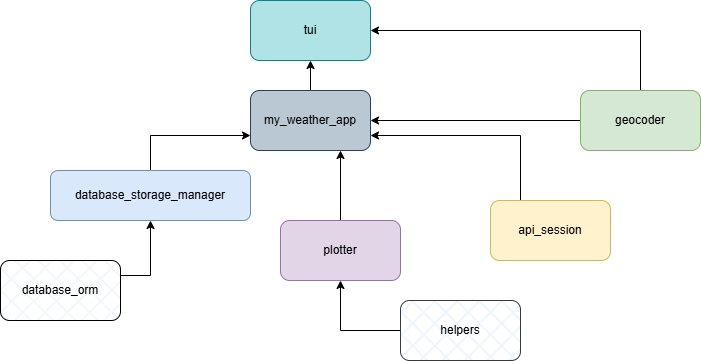

The diagram above was exported from draw.io. Its source (the exported page's mxGraphModel, read from the mxfile embedded in the PNG):
<mxGraphModel dx="788" dy="394" grid="1" gridSize="10" guides="1" tooltips="1" connect="1" arrows="1" fold="1" page="1" pageScale="1" pageWidth="827" pageHeight="1169" math="0" shadow="0">
  <root>
    <mxCell id="0" />
    <mxCell id="1" parent="0" />
    <mxCell id="73EQtdz4jXCsY8sIcUs6-23" edge="1" parent="1" source="73EQtdz4jXCsY8sIcUs6-1" style="edgeStyle=orthogonalEdgeStyle;rounded=0;orthogonalLoop=1;jettySize=auto;html=1;exitX=0.25;exitY=0;exitDx=0;exitDy=0;entryX=1;entryY=0.75;entryDx=0;entryDy=0;" target="73EQtdz4jXCsY8sIcUs6-6">
      <mxGeometry relative="1" as="geometry" />
    </mxCell>
    <mxCell id="73EQtdz4jXCsY8sIcUs6-1" parent="1" style="rounded=1;whiteSpace=wrap;html=1;fillColor=#fff2cc;strokeColor=#d6b656;" value="api_session" vertex="1">
      <mxGeometry height="60" width="120" x="540" y="250" as="geometry" />
    </mxCell>
    <mxCell id="73EQtdz4jXCsY8sIcUs6-28" edge="1" parent="1" source="73EQtdz4jXCsY8sIcUs6-2" style="edgeStyle=orthogonalEdgeStyle;rounded=0;orthogonalLoop=1;jettySize=auto;html=1;exitX=1;exitY=0.25;exitDx=0;exitDy=0;entryX=0.5;entryY=1;entryDx=0;entryDy=0;" target="73EQtdz4jXCsY8sIcUs6-3">
      <mxGeometry relative="1" as="geometry" />
    </mxCell>
    <mxCell id="73EQtdz4jXCsY8sIcUs6-2" parent="1" style="rounded=1;whiteSpace=wrap;html=1;fillColor=#dae8fc;strokeColor=default;fillStyle=cross-hatch;" value="database_orm" vertex="1">
      <mxGeometry height="60" width="120" x="50" y="310" as="geometry" />
    </mxCell>
    <mxCell id="73EQtdz4jXCsY8sIcUs6-27" edge="1" parent="1" source="73EQtdz4jXCsY8sIcUs6-3" style="edgeStyle=orthogonalEdgeStyle;rounded=0;orthogonalLoop=1;jettySize=auto;html=1;exitX=0.5;exitY=0;exitDx=0;exitDy=0;entryX=0;entryY=0.75;entryDx=0;entryDy=0;" target="73EQtdz4jXCsY8sIcUs6-6">
      <mxGeometry relative="1" as="geometry" />
    </mxCell>
    <mxCell id="73EQtdz4jXCsY8sIcUs6-3" parent="1" style="rounded=1;whiteSpace=wrap;html=1;fillColor=#dae8fc;strokeColor=#6c8ebf;" value="database_sto&lt;span style=&quot;background-color: transparent; color: light-dark(rgb(0, 0, 0), rgb(255, 255, 255));&quot;&gt;rage_manager&lt;/span&gt;" vertex="1">
      <mxGeometry height="50" width="200" x="100" y="220" as="geometry" />
    </mxCell>
    <mxCell id="73EQtdz4jXCsY8sIcUs6-18" edge="1" parent="1" source="73EQtdz4jXCsY8sIcUs6-4" style="edgeStyle=orthogonalEdgeStyle;rounded=0;orthogonalLoop=1;jettySize=auto;html=1;exitX=0.5;exitY=0;exitDx=0;exitDy=0;entryX=1;entryY=0.5;entryDx=0;entryDy=0;" target="73EQtdz4jXCsY8sIcUs6-7">
      <mxGeometry relative="1" as="geometry" />
    </mxCell>
    <mxCell id="73EQtdz4jXCsY8sIcUs6-19" edge="1" parent="1" source="73EQtdz4jXCsY8sIcUs6-4" style="edgeStyle=orthogonalEdgeStyle;rounded=0;orthogonalLoop=1;jettySize=auto;html=1;exitX=0;exitY=0.5;exitDx=0;exitDy=0;entryX=1;entryY=0.5;entryDx=0;entryDy=0;" target="73EQtdz4jXCsY8sIcUs6-6">
      <mxGeometry relative="1" as="geometry" />
    </mxCell>
    <mxCell id="73EQtdz4jXCsY8sIcUs6-4" parent="1" style="rounded=1;whiteSpace=wrap;html=1;fillColor=#d5e8d4;strokeColor=#82b366;" value="geocoder" vertex="1">
      <mxGeometry height="60" width="120" x="630" y="140" as="geometry" />
    </mxCell>
    <mxCell id="73EQtdz4jXCsY8sIcUs6-17" edge="1" parent="1" source="73EQtdz4jXCsY8sIcUs6-5" style="edgeStyle=orthogonalEdgeStyle;rounded=0;orthogonalLoop=1;jettySize=auto;html=1;exitX=0;exitY=0.5;exitDx=0;exitDy=0;entryX=0.5;entryY=1;entryDx=0;entryDy=0;" target="73EQtdz4jXCsY8sIcUs6-15">
      <mxGeometry relative="1" as="geometry" />
    </mxCell>
    <mxCell id="73EQtdz4jXCsY8sIcUs6-5" parent="1" style="rounded=1;whiteSpace=wrap;html=1;fillColor=#cce5ff;strokeColor=#36393d;fillStyle=cross-hatch;" value="helpers" vertex="1">
      <mxGeometry height="60" width="120" x="450" y="350" as="geometry" />
    </mxCell>
    <mxCell id="73EQtdz4jXCsY8sIcUs6-25" edge="1" parent="1" source="73EQtdz4jXCsY8sIcUs6-6" style="edgeStyle=orthogonalEdgeStyle;rounded=0;orthogonalLoop=1;jettySize=auto;html=1;exitX=0.5;exitY=0;exitDx=0;exitDy=0;entryX=0.5;entryY=1;entryDx=0;entryDy=0;" target="73EQtdz4jXCsY8sIcUs6-7">
      <mxGeometry relative="1" as="geometry" />
    </mxCell>
    <mxCell id="73EQtdz4jXCsY8sIcUs6-6" parent="1" style="rounded=1;whiteSpace=wrap;html=1;fillColor=#bac8d3;strokeColor=#23445d;" value="my_weather_app" vertex="1">
      <mxGeometry height="60" width="120" x="300" y="140" as="geometry" />
    </mxCell>
    <mxCell id="73EQtdz4jXCsY8sIcUs6-7" parent="1" style="rounded=1;whiteSpace=wrap;html=1;fillColor=#b0e3e6;strokeColor=#0e8088;" value="tui" vertex="1">
      <mxGeometry height="60" width="120" x="300" y="50" as="geometry" />
    </mxCell>
    <mxCell id="73EQtdz4jXCsY8sIcUs6-32" edge="1" parent="1" source="73EQtdz4jXCsY8sIcUs6-15" style="edgeStyle=orthogonalEdgeStyle;rounded=0;orthogonalLoop=1;jettySize=auto;html=1;exitX=0.5;exitY=0;exitDx=0;exitDy=0;entryX=0.75;entryY=1;entryDx=0;entryDy=0;" target="73EQtdz4jXCsY8sIcUs6-6">
      <mxGeometry relative="1" as="geometry" />
    </mxCell>
    <mxCell id="73EQtdz4jXCsY8sIcUs6-15" parent="1" style="rounded=1;whiteSpace=wrap;html=1;fillColor=#e1d5e7;strokeColor=#9673a6;" value="plotter" vertex="1">
      <mxGeometry height="60" width="120" x="330" y="270" as="geometry" />
    </mxCell>
  </root>
</mxGraphModel>